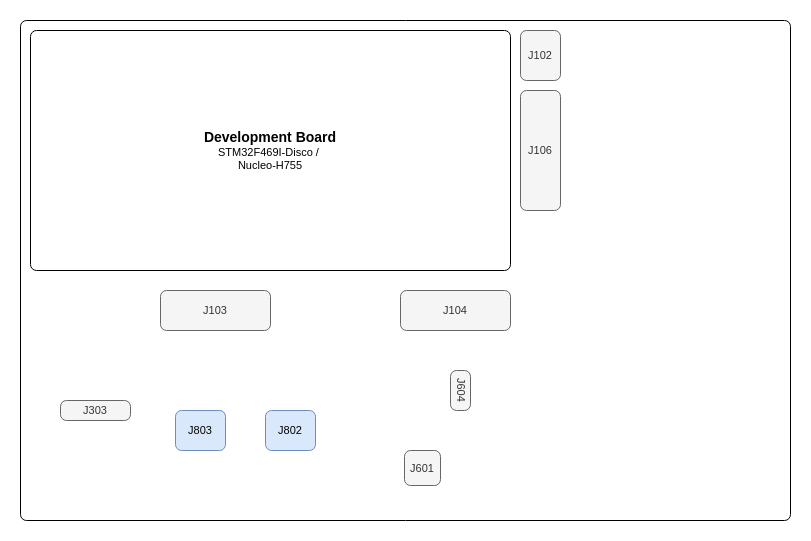

The diagram above was exported from draw.io. Its source (the exported page's mxGraphModel, read from the mxfile embedded in the PNG):
<mxGraphModel dx="1368" dy="843" grid="1" gridSize="10" guides="1" tooltips="1" connect="1" arrows="1" fold="1" page="1" pageScale="1" pageWidth="827" pageHeight="1169" math="0" shadow="0">
  <root>
    <mxCell id="O8M7Bm_j_WfLW-qqEulR-0" />
    <mxCell id="O8M7Bm_j_WfLW-qqEulR-1" parent="O8M7Bm_j_WfLW-qqEulR-0" />
    <mxCell id="O8M7Bm_j_WfLW-qqEulR-2" value="" style="rounded=1;whiteSpace=wrap;html=1;align=center;verticalAlign=middle;fontFamily=Helvetica;fontSize=11;labelBackgroundColor=none;arcSize=12;absoluteArcSize=1;" parent="O8M7Bm_j_WfLW-qqEulR-1" vertex="1">
      <mxGeometry x="30" y="70" width="770" height="500" as="geometry" />
    </mxCell>
    <mxCell id="O8M7Bm_j_WfLW-qqEulR-3" value="&lt;b&gt;&lt;font style=&quot;font-size: 14px;&quot;&gt;Development Board&lt;/font&gt;&lt;/b&gt;&lt;div&gt;STM32F469I-Disco /&amp;nbsp;&lt;br&gt;Nucleo-H755&lt;/div&gt;" style="rounded=1;whiteSpace=wrap;html=1;align=center;verticalAlign=middle;fontFamily=Helvetica;fontSize=11;labelBackgroundColor=none;arcSize=12;absoluteArcSize=1;fillOpacity=100;" parent="O8M7Bm_j_WfLW-qqEulR-1" vertex="1">
      <mxGeometry x="40" y="80" width="480" height="240" as="geometry" />
    </mxCell>
    <mxCell id="O8M7Bm_j_WfLW-qqEulR-4" value="J102" style="rounded=1;whiteSpace=wrap;html=1;align=center;verticalAlign=middle;fontFamily=Helvetica;fontSize=11;labelBackgroundColor=none;arcSize=12;fillColor=#f5f5f5;fontColor=#333333;strokeColor=#666666;fillOpacity=100;absoluteArcSize=1;" parent="O8M7Bm_j_WfLW-qqEulR-1" vertex="1">
      <mxGeometry x="530" y="80" width="40" height="50" as="geometry" />
    </mxCell>
    <mxCell id="O8M7Bm_j_WfLW-qqEulR-5" value="J106" style="rounded=1;whiteSpace=wrap;html=1;align=center;verticalAlign=middle;fontFamily=Helvetica;fontSize=11;labelBackgroundColor=none;arcSize=12;fillColor=#f5f5f5;fontColor=#333333;strokeColor=#666666;fillOpacity=100;absoluteArcSize=1;" parent="O8M7Bm_j_WfLW-qqEulR-1" vertex="1">
      <mxGeometry x="530" y="140" width="40" height="120" as="geometry" />
    </mxCell>
    <mxCell id="O8M7Bm_j_WfLW-qqEulR-6" value="J104" style="rounded=1;whiteSpace=wrap;html=1;align=center;verticalAlign=middle;fontFamily=Helvetica;fontSize=11;labelBackgroundColor=none;arcSize=12;fillColor=#f5f5f5;fontColor=#333333;strokeColor=#666666;fillOpacity=100;absoluteArcSize=1;" parent="O8M7Bm_j_WfLW-qqEulR-1" vertex="1">
      <mxGeometry x="410" y="340" width="110" height="40" as="geometry" />
    </mxCell>
    <mxCell id="O8M7Bm_j_WfLW-qqEulR-7" value="J103" style="rounded=1;whiteSpace=wrap;html=1;align=center;verticalAlign=middle;fontFamily=Helvetica;fontSize=11;labelBackgroundColor=none;arcSize=12;fillColor=#f5f5f5;fontColor=#333333;strokeColor=#666666;fillOpacity=100;absoluteArcSize=1;" parent="O8M7Bm_j_WfLW-qqEulR-1" vertex="1">
      <mxGeometry x="170" y="340" width="110" height="40" as="geometry" />
    </mxCell>
    <mxCell id="O8M7Bm_j_WfLW-qqEulR-8" value="J303" style="rounded=1;whiteSpace=wrap;html=1;align=center;verticalAlign=middle;fontFamily=Helvetica;fontSize=11;labelBackgroundColor=none;arcSize=12;fillColor=#f5f5f5;strokeColor=#666666;fillOpacity=100;absoluteArcSize=1;fontColor=#333333;" parent="O8M7Bm_j_WfLW-qqEulR-1" vertex="1">
      <mxGeometry x="70" y="450" width="70" height="20" as="geometry" />
    </mxCell>
    <mxCell id="O8M7Bm_j_WfLW-qqEulR-9" value="J803" style="rounded=1;whiteSpace=wrap;html=1;align=center;verticalAlign=middle;fontFamily=Helvetica;fontSize=11;labelBackgroundColor=none;arcSize=12;fillColor=#dae8fc;strokeColor=#6c8ebf;fillOpacity=100;absoluteArcSize=1;" parent="O8M7Bm_j_WfLW-qqEulR-1" vertex="1">
      <mxGeometry x="185" y="460" width="50" height="40" as="geometry" />
    </mxCell>
    <mxCell id="O8M7Bm_j_WfLW-qqEulR-10" value="J802" style="rounded=1;whiteSpace=wrap;html=1;align=center;verticalAlign=middle;fontFamily=Helvetica;fontSize=11;labelBackgroundColor=none;arcSize=12;fillColor=#dae8fc;strokeColor=#6c8ebf;fillOpacity=100;absoluteArcSize=1;" parent="O8M7Bm_j_WfLW-qqEulR-1" vertex="1">
      <mxGeometry x="275" y="460" width="50" height="40" as="geometry" />
    </mxCell>
    <mxCell id="O8M7Bm_j_WfLW-qqEulR-11" value="" style="group;arcSize=12;fillOpacity=100;absoluteArcSize=1;" parent="O8M7Bm_j_WfLW-qqEulR-1" vertex="1" connectable="0">
      <mxGeometry x="410" y="390" width="160" height="170" as="geometry" />
    </mxCell>
    <mxCell id="O8M7Bm_j_WfLW-qqEulR-12" value="J601" style="rounded=1;whiteSpace=wrap;html=1;align=center;verticalAlign=middle;fontFamily=Helvetica;fontSize=11;labelBackgroundColor=none;arcSize=12;fillColor=#f5f5f5;fontColor=#333333;strokeColor=#666666;fillOpacity=100;absoluteArcSize=1;" parent="O8M7Bm_j_WfLW-qqEulR-11" vertex="1">
      <mxGeometry x="4" y="110" width="36" height="35" as="geometry" />
    </mxCell>
    <mxCell id="O8M7Bm_j_WfLW-qqEulR-13" value="J604" style="rounded=1;whiteSpace=wrap;html=1;align=center;verticalAlign=middle;fontFamily=Helvetica;fontSize=11;labelBackgroundColor=none;arcSize=12;textDirection=vertical-lr;fillColor=#f5f5f5;fontColor=#333333;strokeColor=#666666;fillOpacity=100;absoluteArcSize=1;" parent="O8M7Bm_j_WfLW-qqEulR-11" vertex="1">
      <mxGeometry x="50" y="30" width="20" height="40" as="geometry" />
    </mxCell>
  </root>
</mxGraphModel>